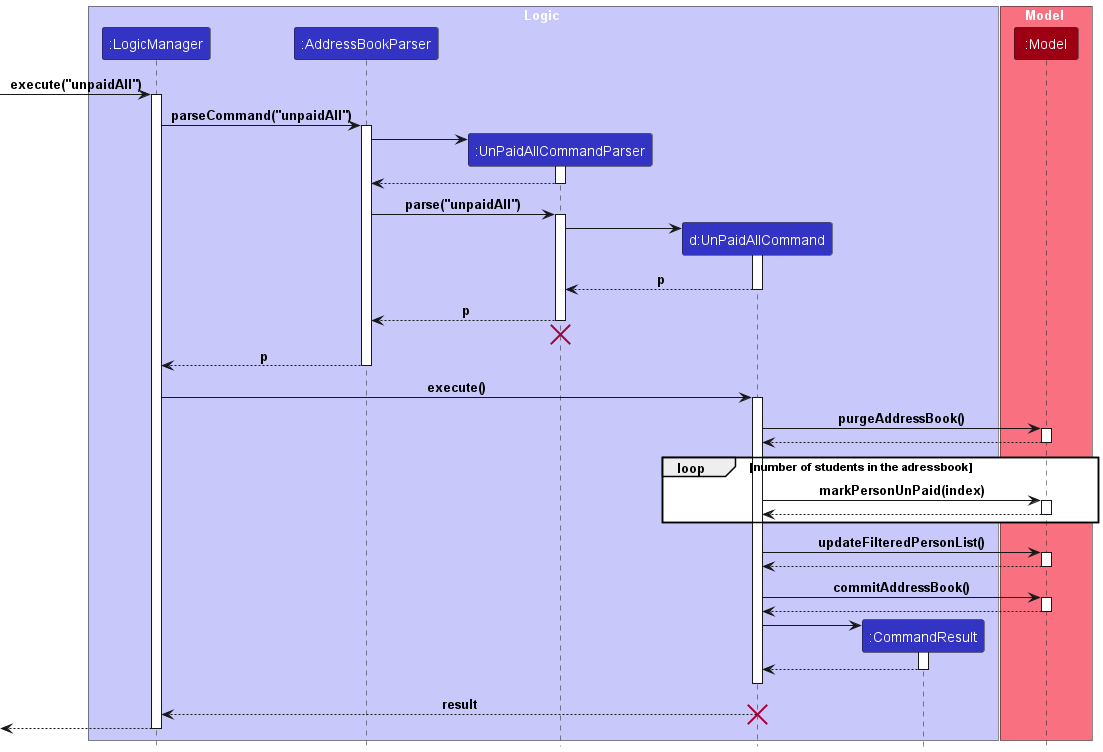

The diagram above was rendered by PlantUML. Its source (embedded in the PNG):
@startuml
!include style.puml

box Logic LOGIC_COLOR_T1
participant ":LogicManager" as LogicManager LOGIC_COLOR
participant ":AddressBookParser" as AddressBookParser LOGIC_COLOR
participant ":UnPaidAllCommandParser" as UnPaidAllCommandParser LOGIC_COLOR
participant "d:UnPaidAllCommand" as UnPaidAllCommand LOGIC_COLOR
participant ":CommandResult" as CommandResult LOGIC_COLOR
end box

box Model MODEL_COLOR_T1
participant ":Model" as Model MODEL_COLOR
end box

[-> LogicManager : execute("unpaidAll")
activate LogicManager

LogicManager -> AddressBookParser : parseCommand("unpaidAll")
activate AddressBookParser

create UnPaidAllCommandParser
AddressBookParser -> UnPaidAllCommandParser
activate UnPaidAllCommandParser

UnPaidAllCommandParser --> AddressBookParser
deactivate UnPaidAllCommandParser

AddressBookParser -> UnPaidAllCommandParser : parse("unpaidAll")
activate UnPaidAllCommandParser

create UnPaidAllCommand
UnPaidAllCommandParser -> UnPaidAllCommand
activate UnPaidAllCommand

UnPaidAllCommand --> UnPaidAllCommandParser : p
deactivate UnPaidAllCommand

UnPaidAllCommandParser --> AddressBookParser : p
deactivate UnPaidAllCommandParser

'Hidden arrow to position the destroy marker below the end of the activation bar.
UnPaidAllCommandParser -[hidden]-> AddressBookParser
destroy UnPaidAllCommandParser

AddressBookParser --> LogicManager : p
deactivate AddressBookParser

LogicManager -> UnPaidAllCommand : execute()
activate UnPaidAllCommand

UnPaidAllCommand -> Model : purgeAddressBook()
activate Model

Model --> UnPaidAllCommand
deactivate Model

loop number of students in the adressbook
    UnPaidAllCommand -> Model : markPersonUnPaid(index)
    activate Model
    Model --> UnPaidAllCommand
    deactivate Model
end loop

UnPaidAllCommand -> Model : updateFilteredPersonList()
activate Model

Model --> UnPaidAllCommand
deactivate Model

UnPaidAllCommand -> Model : commitAddressBook()
activate Model

Model --> UnPaidAllCommand
deactivate Model

create CommandResult
UnPaidAllCommand -> CommandResult
activate CommandResult

CommandResult --> UnPaidAllCommand
deactivate CommandResult

UnPaidAllCommand -[hidden]-> LogicManager
deactivate UnPaidAllCommand

UnPaidAllCommand --> LogicManager : result
destroy UnPaidAllCommand
[<--LogicManager
deactivate LogicManager
@enduml